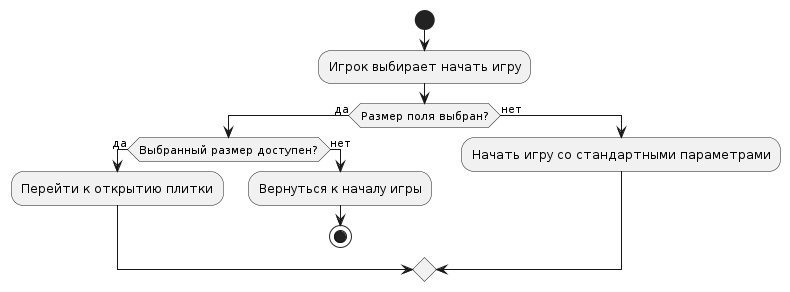

The diagram above was rendered by PlantUML. Its source (embedded in the PNG):
@startuml
start
:Игрок выбирает начать игру;
if (Размер поля выбран?) then (да)
    if (Выбранный размер доступен?) then (да)
      :Перейти к открытию плитки;
    else (нет)
      :Вернуться к началу игры;
      stop
endif
    
else (нет)
    :Начать игру со стандартными параметрами;
endif
@enduml